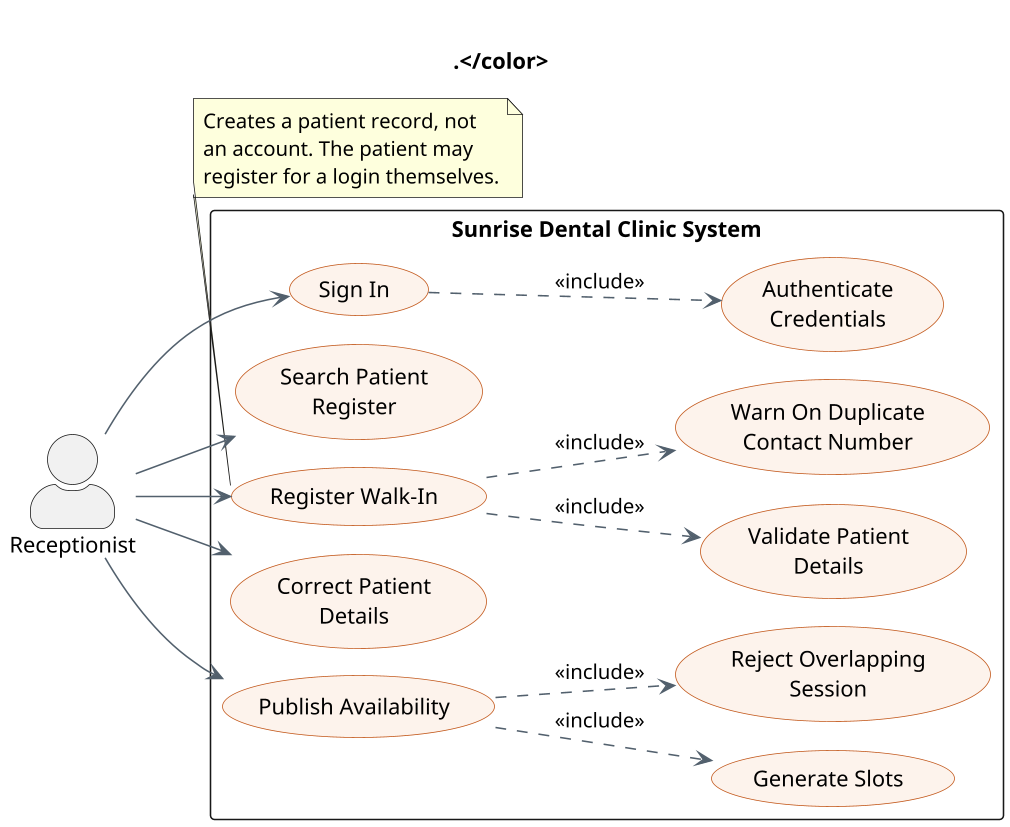

The diagram above was rendered by PlantUML. Its source (embedded in the PNG):
@startuml use_case_reception_register
' Sunrise Dental Clinic - Use Case Diagram: Receptionist - register and availability
' Source of truth: modular/docs/use-case-diagram.md
!pragma layout smetana
skinparam dpi 150
skinparam backgroundColor #FFFFFF
skinparam shadowing false
skinparam packageStyle rectangle
skinparam actorStyle awesome
skinparam nodesep 18
skinparam ranksep 70
skinparam usecase {
  BackgroundColor #FDF3EC
  BorderColor #C2571A
  ArrowColor #52606D
}

left to right direction
' invisible title: reserves top margin so an actor at the
' upper edge is not clipped by the render bounds
title <color:#FFFFFF>.\n.</color>

actor "Receptionist" as RC

rectangle "Sunrise Dental Clinic System" {
  usecase "Sign In" as UC_LOGIN
  usecase "Authenticate\nCredentials" as UC_AUTH
  usecase "Search Patient\nRegister" as UC_SEARCH
  usecase "Register Walk-In" as UC_WALKIN
  usecase "Validate Patient\nDetails" as UC_VPAT
  usecase "Warn On Duplicate\nContact Number" as UC_DUP
  usecase "Correct Patient\nDetails" as UC_FIX
  usecase "Publish Availability" as UC_PUB
  usecase "Generate Slots" as UC_GEN
  usecase "Reject Overlapping\nSession" as UC_OVER
}

RC --> UC_LOGIN
RC --> UC_SEARCH
RC --> UC_WALKIN
RC --> UC_FIX
RC --> UC_PUB

UC_LOGIN  ..> UC_AUTH : <<include>>
UC_WALKIN ..> UC_VPAT : <<include>>
UC_WALKIN ..> UC_DUP  : <<include>>
UC_PUB    ..> UC_GEN  : <<include>>
UC_PUB    ..> UC_OVER : <<include>>

note bottom of UC_WALKIN
  Creates a patient record, not
  an account. The patient may
  register for a login themselves.
end note
@enduml